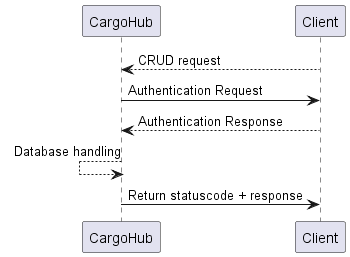

The diagram above was rendered by PlantUML. Its source (embedded in the PNG):
@startuml Sequence_diagram CargoHub

    CargoHub <-- Client: CRUD request

    CargoHub -> Client: Authentication Request
    CargoHub <-- Client: Authentication Response

    CargoHub <-- CargoHub: Database handling 

    CargoHub -> Client: Return statuscode + response

@enduml